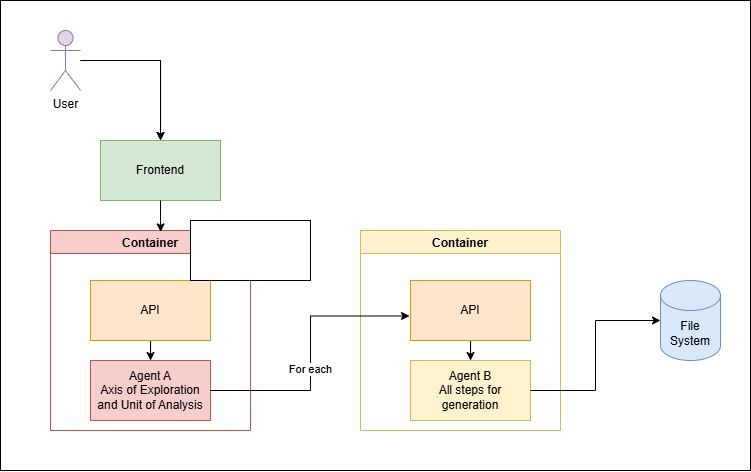

The diagram above was exported from draw.io. Its source (the exported page's mxGraphModel, read from the mxfile embedded in the PNG):
<mxGraphModel dx="983" dy="518" grid="1" gridSize="10" guides="1" tooltips="1" connect="1" arrows="1" fold="1" page="1" pageScale="1" pageWidth="850" pageHeight="1100" background="none" math="0" shadow="0">
  <root>
    <mxCell id="0" />
    <mxCell id="1" parent="0" />
    <mxCell id="A5WGiSYLi8vJwthgTNPR-2" parent="1" style="rounded=0;whiteSpace=wrap;html=1;" value="" vertex="1">
      <mxGeometry height="470" width="750" x="70" y="50" as="geometry" />
    </mxCell>
    <mxCell id="gViYwmly_NQmJLNexf2U-1" parent="1" style="swimlane;fillColor=#f8cecc;strokeColor=#b85450;" value="Container" vertex="1">
      <mxGeometry height="200" width="200" x="120" y="280" as="geometry" />
    </mxCell>
    <mxCell id="gViYwmly_NQmJLNexf2U-18" edge="1" parent="gViYwmly_NQmJLNexf2U-1" source="gViYwmly_NQmJLNexf2U-4" style="edgeStyle=orthogonalEdgeStyle;rounded=0;orthogonalLoop=1;jettySize=auto;html=1;" target="gViYwmly_NQmJLNexf2U-5">
      <mxGeometry relative="1" as="geometry" />
    </mxCell>
    <mxCell id="gViYwmly_NQmJLNexf2U-4" parent="gViYwmly_NQmJLNexf2U-1" style="rounded=0;whiteSpace=wrap;html=1;fillColor=#ffe6cc;strokeColor=#d79b00;" value="API" vertex="1">
      <mxGeometry height="60" width="120" x="40" y="50" as="geometry" />
    </mxCell>
    <mxCell id="gViYwmly_NQmJLNexf2U-5" parent="gViYwmly_NQmJLNexf2U-1" style="rounded=0;whiteSpace=wrap;html=1;fillColor=#f8cecc;strokeColor=#b85450;" value="Agent A&lt;br&gt;Axis of Exploration and Unit of Analysis" vertex="1">
      <mxGeometry height="60" width="120" x="40" y="130" as="geometry" />
    </mxCell>
    <mxCell id="gViYwmly_NQmJLNexf2U-2" parent="1" style="swimlane;fillColor=#fff2cc;strokeColor=#d6b656;" value="Container" vertex="1">
      <mxGeometry height="200" width="200" x="430" y="280" as="geometry" />
    </mxCell>
    <mxCell id="gViYwmly_NQmJLNexf2U-17" edge="1" parent="gViYwmly_NQmJLNexf2U-2" source="gViYwmly_NQmJLNexf2U-6" style="edgeStyle=orthogonalEdgeStyle;rounded=0;orthogonalLoop=1;jettySize=auto;html=1;" target="gViYwmly_NQmJLNexf2U-7" value="">
      <mxGeometry relative="1" as="geometry" />
    </mxCell>
    <mxCell id="gViYwmly_NQmJLNexf2U-6" parent="gViYwmly_NQmJLNexf2U-2" style="rounded=0;whiteSpace=wrap;html=1;fillColor=#ffe6cc;strokeColor=#d79b00;" value="API" vertex="1">
      <mxGeometry height="60" width="120" x="50" y="50" as="geometry" />
    </mxCell>
    <mxCell id="gViYwmly_NQmJLNexf2U-7" parent="gViYwmly_NQmJLNexf2U-2" style="rounded=0;whiteSpace=wrap;html=1;fillColor=#fff2cc;strokeColor=#d6b656;" value="Agent B&lt;br&gt;All steps for generation" vertex="1">
      <mxGeometry height="60" width="120" x="50" y="130" as="geometry" />
    </mxCell>
    <mxCell id="gViYwmly_NQmJLNexf2U-3" parent="1" style="rounded=0;whiteSpace=wrap;html=1;fillColor=#d5e8d4;strokeColor=#82b366;" value="Frontend" vertex="1">
      <mxGeometry height="60" width="120" x="170" y="190" as="geometry" />
    </mxCell>
    <mxCell id="gViYwmly_NQmJLNexf2U-11" edge="1" parent="1" source="gViYwmly_NQmJLNexf2U-10" style="edgeStyle=orthogonalEdgeStyle;rounded=0;orthogonalLoop=1;jettySize=auto;html=1;" target="gViYwmly_NQmJLNexf2U-3">
      <mxGeometry relative="1" as="geometry" />
    </mxCell>
    <mxCell id="gViYwmly_NQmJLNexf2U-19" edge="1" parent="1" source="gViYwmly_NQmJLNexf2U-10" style="edgeStyle=orthogonalEdgeStyle;rounded=0;orthogonalLoop=1;jettySize=auto;html=1;" target="gViYwmly_NQmJLNexf2U-3" value="">
      <mxGeometry relative="1" as="geometry" />
    </mxCell>
    <mxCell id="gViYwmly_NQmJLNexf2U-10" parent="1" style="shape=umlActor;verticalLabelPosition=bottom;verticalAlign=top;html=1;outlineConnect=0;fillColor=#e1d5e7;strokeColor=#9673a6;" value="User" vertex="1">
      <mxGeometry height="60" width="30" x="120" y="80" as="geometry" />
    </mxCell>
    <mxCell id="gViYwmly_NQmJLNexf2U-12" edge="1" parent="1" source="gViYwmly_NQmJLNexf2U-3" style="edgeStyle=orthogonalEdgeStyle;rounded=0;orthogonalLoop=1;jettySize=auto;html=1;entryX=0.551;entryY=0.007;entryDx=0;entryDy=0;entryPerimeter=0;" target="gViYwmly_NQmJLNexf2U-1">
      <mxGeometry relative="1" as="geometry" />
    </mxCell>
    <mxCell id="gViYwmly_NQmJLNexf2U-13" edge="1" parent="1" source="gViYwmly_NQmJLNexf2U-5" style="edgeStyle=orthogonalEdgeStyle;rounded=0;orthogonalLoop=1;jettySize=auto;html=1;exitX=1;exitY=0.5;exitDx=0;exitDy=0;entryX=-0.008;entryY=0.591;entryDx=0;entryDy=0;entryPerimeter=0;" target="gViYwmly_NQmJLNexf2U-6">
      <mxGeometry relative="1" as="geometry" />
    </mxCell>
    <mxCell id="gViYwmly_NQmJLNexf2U-16" connectable="0" parent="gViYwmly_NQmJLNexf2U-13" style="edgeLabel;html=1;align=center;verticalAlign=middle;resizable=0;points=[];" value="For each" vertex="1">
      <mxGeometry relative="1" x="-0.112" as="geometry">
        <mxPoint as="offset" />
      </mxGeometry>
    </mxCell>
    <mxCell id="gViYwmly_NQmJLNexf2U-14" parent="1" style="shape=cylinder3;whiteSpace=wrap;html=1;boundedLbl=1;backgroundOutline=1;size=15;fillColor=#dae8fc;strokeColor=#6c8ebf;" value="File System" vertex="1">
      <mxGeometry height="80" width="60" x="730" y="330" as="geometry" />
    </mxCell>
    <mxCell id="gViYwmly_NQmJLNexf2U-15" edge="1" parent="1" source="gViYwmly_NQmJLNexf2U-7" style="edgeStyle=orthogonalEdgeStyle;rounded=0;orthogonalLoop=1;jettySize=auto;html=1;" target="gViYwmly_NQmJLNexf2U-14">
      <mxGeometry relative="1" as="geometry" />
    </mxCell>
    <mxCell id="A5WGiSYLi8vJwthgTNPR-1" parent="1" style="rounded=0;whiteSpace=wrap;html=1;" value="" vertex="1">
      <mxGeometry height="60" width="120" x="260" y="270" as="geometry" />
    </mxCell>
  </root>
</mxGraphModel>